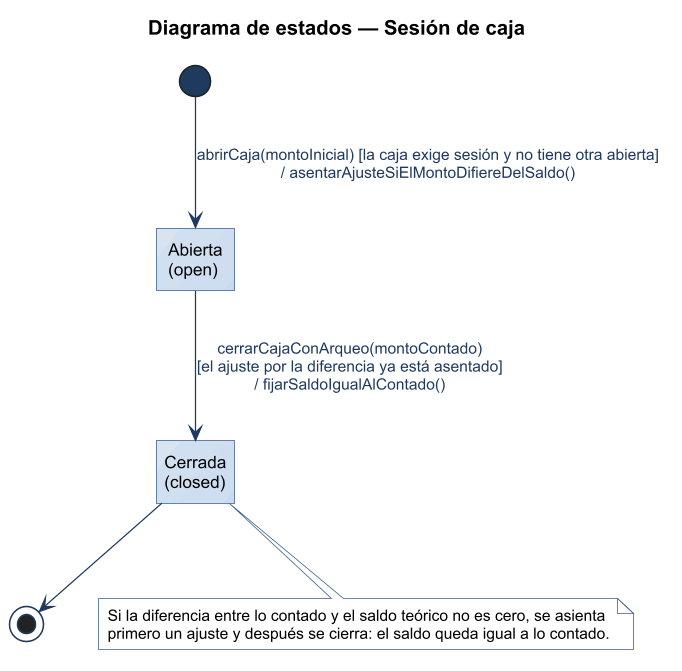

The diagram above was rendered by PlantUML. Its source (embedded in the PNG):
@startuml
title Diagrama de estados — Sesión de caja
!include ../estilo-vp.iuml
hide empty description
state "Abierta\n(open)" as ABI
state "Cerrada\n(closed)" as CER

[*] --> ABI : abrirCaja(montoInicial) [la caja exige sesión y no tiene otra abierta]\n/ asentarAjusteSiElMontoDifiereDelSaldo()
ABI --> CER : cerrarCajaConArqueo(montoContado)\n[el ajuste por la diferencia ya está asentado]\n/ fijarSaldoIgualAlContado()
CER --> [*]

note bottom of CER
  Si la diferencia entre lo contado y el saldo teórico no es cero, se asienta
  primero un ajuste y después se cierra: el saldo queda igual a lo contado.
end note
@enduml